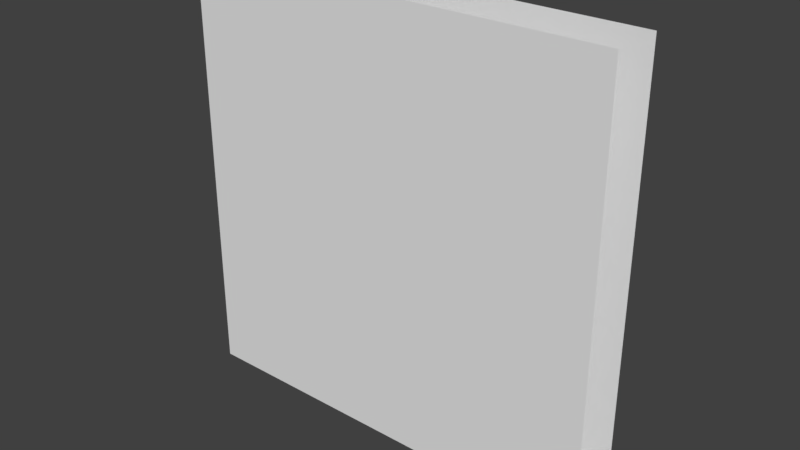 # Source: door.blend  (saved by Blender 2.79.0; exported with 4.5.12 LTS)
import bpy
from mathutils import Matrix  # noqa: F401  (used for matrix-valued properties, if any)

bpy.ops.wm.read_factory_settings(use_empty=True)
scene = bpy.context.scene
scene.name = 'Scene'

# ---- collections
col_collection_1 = bpy.data.collections.new('Collection 1'); scene.collection.children.link(col_collection_1)

# ---- materials (node trees are filled in below, after node groups)
mat_door = bpy.data.materials.new('Door')
mat_door.alpha_threshold = 0.0
mat_door.use_transparent_shadow = False
mat_door.roughness = 0.5
mat_door.specular_intensity = 0.0

# ---- material node trees

# ---- world
world_world = bpy.data.worlds.new('World'); scene.world = world_world
world_world.color = (0.05088, 0.05088, 0.05088)
world_world.use_sun_shadow = False
world_world.sun_shadow_jitter_overblur = 0.0
world_world.cycles.sampling_method = 'MANUAL'

# ---- meshes
me_cube = bpy.data.meshes.new('Cube')
me_cube.from_pydata([(-2.0, -0.25, 0.0), (-2.0, -0.25, 4.0), (-2.0, 0.25, 0.0), (-2.0, 0.25, 4.0), (2.0, -0.25, 0.0), (2.0, -0.25, 4.0), (2.0, 0.25, 0.0), (2.0, 0.25, 4.0)], [], [(2, 3, 7, 6), (4, 5, 1, 0), (2, 6, 4, 0)])
_uv = me_cube.uv_layers.new(name='UVMap')
_uv.uv.foreach_set('vector', [0.9999, 0.0001002, 0.9999, 0.9999, 9.999e-05, 0.9999, 9.999e-05, 9.984e-05, 0.9999, 0.0, 0.9999, 0.9999, 0.0, 0.9999, 0.0, 0.0, 3.535e-05, 3.535e-05, 1.0, 3.54e-05, 1.0, 0.0625, 3.535e-05, 0.0625])
me_cube.materials.append(mat_door)
me_cube.use_remesh_preserve_volume = False
me_cube.use_remesh_preserve_attributes = False
me_cube.use_mirror_vertex_groups = False
me_cube.update()

# ---- objects
ob_cube = bpy.data.objects.new('Cube', me_cube)

# ---- transforms, parenting, visibility, modifiers, constraints
ob_cube.location = (0.0, 0.0, 0.0)
ob_cube.lineart.crease_threshold = 0.0

# ---- collection membership
col_collection_1.objects.link(ob_cube)

# ---- scene / render settings (as saved in the file)
scene.frame_start = 1; scene.frame_end = 250; scene.frame_set(113)
scene.render.engine = 'BLENDER_EEVEE_NEXT'
scene.render.resolution_percentage = 50
scene.render.dither_intensity = 0.0
scene.cycles.use_denoising = False
scene.cycles.samples = 128
scene.cycles.sampling_pattern = 'TABULATED_SOBOL'
scene.cycles.use_adaptive_sampling = False
scene.cycles.use_light_tree = False
scene.cycles.blur_glossy = 0.0
scene.cycles.sample_clamp_indirect = 0.0
scene.view_settings.view_transform = 'Standard'
bpy.context.view_layer.update()

# ---- added for rendering (the .blend has no active camera and no usable light): camera, sun
cam_auto = bpy.data.cameras.new('AutoCamera')
cam_auto.lens = 50.0
cam_auto.sensor_width = 36.0
cam_auto.clip_end = 1000.0
ob_auto_camera = bpy.data.objects.new('AutoCamera', cam_auto)
scene.collection.objects.link(ob_auto_camera)
ob_auto_camera.location = (5.25427, -6.30512, 6.20341)
ob_auto_camera.rotation_euler = (1.09748, -7.21219e-08, 0.694738)
scene.camera = ob_auto_camera
light_auto_sun = bpy.data.lights.new('AutoSun', 'SUN')
light_auto_sun.energy = 3.0
light_auto_sun.angle = 0.0523599
ob_auto_sun = bpy.data.objects.new('AutoSun', light_auto_sun)
scene.collection.objects.link(ob_auto_sun)
ob_auto_sun.rotation_euler = (0.872665, 0.174533, 0.523599)
bpy.context.view_layer.update()
